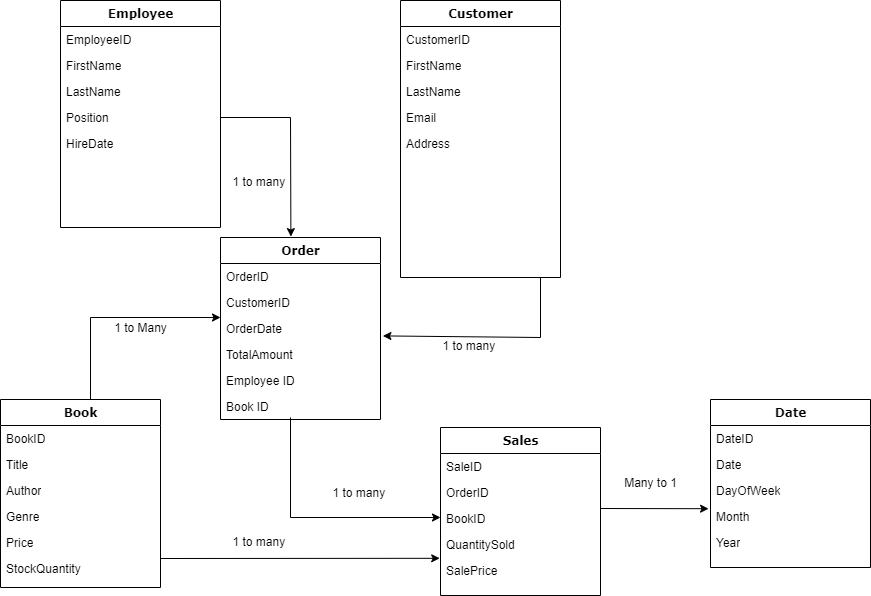

The diagram above was exported from draw.io. Its source (the exported page's mxGraphModel, read from the mxfile embedded in the PNG):
<mxGraphModel dx="1050" dy="621" grid="1" gridSize="10" guides="1" tooltips="1" connect="1" arrows="1" fold="1" page="1" pageScale="1" pageWidth="1100" pageHeight="850" background="none" math="0" shadow="0">
  <root>
    <mxCell id="0" />
    <mxCell id="1" parent="0" />
    <mxCell id="78961159f06e98e8-17" value="Employee" style="swimlane;html=1;fontStyle=1;align=center;verticalAlign=top;childLayout=stackLayout;horizontal=1;startSize=26;horizontalStack=0;resizeParent=1;resizeLast=0;collapsible=1;marginBottom=0;swimlaneFillColor=#ffffff;rounded=0;shadow=0;comic=0;labelBackgroundColor=none;strokeWidth=1;fillColor=none;fontFamily=Verdana;fontSize=12" parent="1" vertex="1">
      <mxGeometry x="90" y="83" width="160" height="227" as="geometry" />
    </mxCell>
    <mxCell id="78961159f06e98e8-21" value="EmployeeID" style="text;html=1;strokeColor=none;fillColor=none;align=left;verticalAlign=top;spacingLeft=4;spacingRight=4;whiteSpace=wrap;overflow=hidden;rotatable=0;points=[[0,0.5],[1,0.5]];portConstraint=eastwest;" parent="78961159f06e98e8-17" vertex="1">
      <mxGeometry y="26" width="160" height="26" as="geometry" />
    </mxCell>
    <mxCell id="78961159f06e98e8-23" value="FirstName" style="text;html=1;strokeColor=none;fillColor=none;align=left;verticalAlign=top;spacingLeft=4;spacingRight=4;whiteSpace=wrap;overflow=hidden;rotatable=0;points=[[0,0.5],[1,0.5]];portConstraint=eastwest;" parent="78961159f06e98e8-17" vertex="1">
      <mxGeometry y="52" width="160" height="26" as="geometry" />
    </mxCell>
    <mxCell id="78961159f06e98e8-25" value="LastName" style="text;html=1;strokeColor=none;fillColor=none;align=left;verticalAlign=top;spacingLeft=4;spacingRight=4;whiteSpace=wrap;overflow=hidden;rotatable=0;points=[[0,0.5],[1,0.5]];portConstraint=eastwest;" parent="78961159f06e98e8-17" vertex="1">
      <mxGeometry y="78" width="160" height="26" as="geometry" />
    </mxCell>
    <mxCell id="78961159f06e98e8-26" value="Position" style="text;html=1;strokeColor=none;fillColor=none;align=left;verticalAlign=top;spacingLeft=4;spacingRight=4;whiteSpace=wrap;overflow=hidden;rotatable=0;points=[[0,0.5],[1,0.5]];portConstraint=eastwest;" parent="78961159f06e98e8-17" vertex="1">
      <mxGeometry y="104" width="160" height="26" as="geometry" />
    </mxCell>
    <mxCell id="78961159f06e98e8-24" value="HireDate" style="text;html=1;strokeColor=none;fillColor=none;align=left;verticalAlign=top;spacingLeft=4;spacingRight=4;whiteSpace=wrap;overflow=hidden;rotatable=0;points=[[0,0.5],[1,0.5]];portConstraint=eastwest;" parent="78961159f06e98e8-17" vertex="1">
      <mxGeometry y="130" width="160" height="26" as="geometry" />
    </mxCell>
    <mxCell id="78961159f06e98e8-30" value="Customer" style="swimlane;html=1;fontStyle=1;align=center;verticalAlign=top;childLayout=stackLayout;horizontal=1;startSize=26;horizontalStack=0;resizeParent=1;resizeLast=0;collapsible=1;marginBottom=0;swimlaneFillColor=#ffffff;rounded=0;shadow=0;comic=0;labelBackgroundColor=none;strokeWidth=1;fillColor=none;fontFamily=Verdana;fontSize=12" parent="1" vertex="1">
      <mxGeometry x="430" y="83" width="160" height="277" as="geometry" />
    </mxCell>
    <mxCell id="78961159f06e98e8-32" value="CustomerID" style="text;html=1;strokeColor=none;fillColor=none;align=left;verticalAlign=top;spacingLeft=4;spacingRight=4;whiteSpace=wrap;overflow=hidden;rotatable=0;points=[[0,0.5],[1,0.5]];portConstraint=eastwest;" parent="78961159f06e98e8-30" vertex="1">
      <mxGeometry y="26" width="160" height="26" as="geometry" />
    </mxCell>
    <mxCell id="78961159f06e98e8-33" value="FirstName" style="text;html=1;strokeColor=none;fillColor=none;align=left;verticalAlign=top;spacingLeft=4;spacingRight=4;whiteSpace=wrap;overflow=hidden;rotatable=0;points=[[0,0.5],[1,0.5]];portConstraint=eastwest;" parent="78961159f06e98e8-30" vertex="1">
      <mxGeometry y="52" width="160" height="26" as="geometry" />
    </mxCell>
    <mxCell id="78961159f06e98e8-34" value="LastName" style="text;html=1;strokeColor=none;fillColor=none;align=left;verticalAlign=top;spacingLeft=4;spacingRight=4;whiteSpace=wrap;overflow=hidden;rotatable=0;points=[[0,0.5],[1,0.5]];portConstraint=eastwest;" parent="78961159f06e98e8-30" vertex="1">
      <mxGeometry y="78" width="160" height="26" as="geometry" />
    </mxCell>
    <mxCell id="78961159f06e98e8-36" value="Email" style="text;html=1;strokeColor=none;fillColor=none;align=left;verticalAlign=top;spacingLeft=4;spacingRight=4;whiteSpace=wrap;overflow=hidden;rotatable=0;points=[[0,0.5],[1,0.5]];portConstraint=eastwest;" parent="78961159f06e98e8-30" vertex="1">
      <mxGeometry y="104" width="160" height="26" as="geometry" />
    </mxCell>
    <mxCell id="78961159f06e98e8-37" value="Address" style="text;html=1;strokeColor=none;fillColor=none;align=left;verticalAlign=top;spacingLeft=4;spacingRight=4;whiteSpace=wrap;overflow=hidden;rotatable=0;points=[[0,0.5],[1,0.5]];portConstraint=eastwest;" parent="78961159f06e98e8-30" vertex="1">
      <mxGeometry y="130" width="160" height="26" as="geometry" />
    </mxCell>
    <mxCell id="78961159f06e98e8-56" value="Book" style="swimlane;html=1;fontStyle=1;align=center;verticalAlign=top;childLayout=stackLayout;horizontal=1;startSize=26;horizontalStack=0;resizeParent=1;resizeLast=0;collapsible=1;marginBottom=0;swimlaneFillColor=#ffffff;rounded=0;shadow=0;comic=0;labelBackgroundColor=none;strokeWidth=1;fillColor=none;fontFamily=Verdana;fontSize=12" parent="1" vertex="1">
      <mxGeometry x="30" y="482" width="160" height="188" as="geometry" />
    </mxCell>
    <mxCell id="78961159f06e98e8-57" value="BookID" style="text;html=1;strokeColor=none;fillColor=none;align=left;verticalAlign=top;spacingLeft=4;spacingRight=4;whiteSpace=wrap;overflow=hidden;rotatable=0;points=[[0,0.5],[1,0.5]];portConstraint=eastwest;" parent="78961159f06e98e8-56" vertex="1">
      <mxGeometry y="26" width="160" height="26" as="geometry" />
    </mxCell>
    <mxCell id="78961159f06e98e8-58" value="Title" style="text;html=1;strokeColor=none;fillColor=none;align=left;verticalAlign=top;spacingLeft=4;spacingRight=4;whiteSpace=wrap;overflow=hidden;rotatable=0;points=[[0,0.5],[1,0.5]];portConstraint=eastwest;" parent="78961159f06e98e8-56" vertex="1">
      <mxGeometry y="52" width="160" height="26" as="geometry" />
    </mxCell>
    <mxCell id="78961159f06e98e8-59" value="Author" style="text;html=1;strokeColor=none;fillColor=none;align=left;verticalAlign=top;spacingLeft=4;spacingRight=4;whiteSpace=wrap;overflow=hidden;rotatable=0;points=[[0,0.5],[1,0.5]];portConstraint=eastwest;" parent="78961159f06e98e8-56" vertex="1">
      <mxGeometry y="78" width="160" height="26" as="geometry" />
    </mxCell>
    <mxCell id="78961159f06e98e8-60" value="Genre" style="text;html=1;strokeColor=none;fillColor=none;align=left;verticalAlign=top;spacingLeft=4;spacingRight=4;whiteSpace=wrap;overflow=hidden;rotatable=0;points=[[0,0.5],[1,0.5]];portConstraint=eastwest;" parent="78961159f06e98e8-56" vertex="1">
      <mxGeometry y="104" width="160" height="26" as="geometry" />
    </mxCell>
    <mxCell id="78961159f06e98e8-61" value="Price" style="text;html=1;strokeColor=none;fillColor=none;align=left;verticalAlign=top;spacingLeft=4;spacingRight=4;whiteSpace=wrap;overflow=hidden;rotatable=0;points=[[0,0.5],[1,0.5]];portConstraint=eastwest;" parent="78961159f06e98e8-56" vertex="1">
      <mxGeometry y="130" width="160" height="26" as="geometry" />
    </mxCell>
    <mxCell id="78961159f06e98e8-62" value="StockQuantity" style="text;html=1;strokeColor=none;fillColor=none;align=left;verticalAlign=top;spacingLeft=4;spacingRight=4;whiteSpace=wrap;overflow=hidden;rotatable=0;points=[[0,0.5],[1,0.5]];portConstraint=eastwest;" parent="78961159f06e98e8-56" vertex="1">
      <mxGeometry y="156" width="160" height="26" as="geometry" />
    </mxCell>
    <mxCell id="78961159f06e98e8-69" value="Order" style="swimlane;html=1;fontStyle=1;align=center;verticalAlign=top;childLayout=stackLayout;horizontal=1;startSize=26;horizontalStack=0;resizeParent=1;resizeLast=0;collapsible=1;marginBottom=0;swimlaneFillColor=#ffffff;rounded=0;shadow=0;comic=0;labelBackgroundColor=none;strokeWidth=1;fillColor=none;fontFamily=Verdana;fontSize=12" parent="1" vertex="1">
      <mxGeometry x="250" y="320" width="160" height="182" as="geometry" />
    </mxCell>
    <mxCell id="78961159f06e98e8-70" value="OrderID" style="text;html=1;strokeColor=none;fillColor=none;align=left;verticalAlign=top;spacingLeft=4;spacingRight=4;whiteSpace=wrap;overflow=hidden;rotatable=0;points=[[0,0.5],[1,0.5]];portConstraint=eastwest;" parent="78961159f06e98e8-69" vertex="1">
      <mxGeometry y="26" width="160" height="26" as="geometry" />
    </mxCell>
    <mxCell id="78961159f06e98e8-71" value="CustomerID" style="text;html=1;strokeColor=none;fillColor=none;align=left;verticalAlign=top;spacingLeft=4;spacingRight=4;whiteSpace=wrap;overflow=hidden;rotatable=0;points=[[0,0.5],[1,0.5]];portConstraint=eastwest;" parent="78961159f06e98e8-69" vertex="1">
      <mxGeometry y="52" width="160" height="26" as="geometry" />
    </mxCell>
    <mxCell id="78961159f06e98e8-72" value="OrderDate" style="text;html=1;strokeColor=none;fillColor=none;align=left;verticalAlign=top;spacingLeft=4;spacingRight=4;whiteSpace=wrap;overflow=hidden;rotatable=0;points=[[0,0.5],[1,0.5]];portConstraint=eastwest;" parent="78961159f06e98e8-69" vertex="1">
      <mxGeometry y="78" width="160" height="26" as="geometry" />
    </mxCell>
    <mxCell id="78961159f06e98e8-74" value="TotalAmount" style="text;html=1;strokeColor=none;fillColor=none;align=left;verticalAlign=top;spacingLeft=4;spacingRight=4;whiteSpace=wrap;overflow=hidden;rotatable=0;points=[[0,0.5],[1,0.5]];portConstraint=eastwest;" parent="78961159f06e98e8-69" vertex="1">
      <mxGeometry y="104" width="160" height="26" as="geometry" />
    </mxCell>
    <mxCell id="_ZvfuXVWP8sXRBGvsRkv-2" value="" style="endArrow=classic;html=1;rounded=0;entryX=1.015;entryY=0.785;entryDx=0;entryDy=0;entryPerimeter=0;" edge="1" parent="78961159f06e98e8-69" target="78961159f06e98e8-72">
      <mxGeometry width="50" height="50" relative="1" as="geometry">
        <mxPoint x="320" y="40" as="sourcePoint" />
        <mxPoint x="320" as="targetPoint" />
        <Array as="points">
          <mxPoint x="320" y="100" />
        </Array>
      </mxGeometry>
    </mxCell>
    <mxCell id="_ZvfuXVWP8sXRBGvsRkv-10" value="Employee ID" style="text;html=1;strokeColor=none;fillColor=none;align=left;verticalAlign=top;spacingLeft=4;spacingRight=4;whiteSpace=wrap;overflow=hidden;rotatable=0;points=[[0,0.5],[1,0.5]];portConstraint=eastwest;" vertex="1" parent="78961159f06e98e8-69">
      <mxGeometry y="130" width="160" height="26" as="geometry" />
    </mxCell>
    <mxCell id="_ZvfuXVWP8sXRBGvsRkv-13" value="Book ID" style="text;html=1;strokeColor=none;fillColor=none;align=left;verticalAlign=top;spacingLeft=4;spacingRight=4;whiteSpace=wrap;overflow=hidden;rotatable=0;points=[[0,0.5],[1,0.5]];portConstraint=eastwest;" vertex="1" parent="78961159f06e98e8-69">
      <mxGeometry y="156" width="160" height="26" as="geometry" />
    </mxCell>
    <mxCell id="78961159f06e98e8-82" value="Sales" style="swimlane;html=1;fontStyle=1;align=center;verticalAlign=top;childLayout=stackLayout;horizontal=1;startSize=26;horizontalStack=0;resizeParent=1;resizeLast=0;collapsible=1;marginBottom=0;swimlaneFillColor=#ffffff;rounded=0;shadow=0;comic=0;labelBackgroundColor=none;strokeWidth=1;fillColor=none;fontFamily=Verdana;fontSize=12" parent="1" vertex="1">
      <mxGeometry x="470" y="510" width="160" height="168" as="geometry" />
    </mxCell>
    <mxCell id="78961159f06e98e8-83" value="SaleID" style="text;html=1;strokeColor=none;fillColor=none;align=left;verticalAlign=top;spacingLeft=4;spacingRight=4;whiteSpace=wrap;overflow=hidden;rotatable=0;points=[[0,0.5],[1,0.5]];portConstraint=eastwest;" parent="78961159f06e98e8-82" vertex="1">
      <mxGeometry y="26" width="160" height="26" as="geometry" />
    </mxCell>
    <mxCell id="78961159f06e98e8-84" value="OrderID" style="text;html=1;strokeColor=none;fillColor=none;align=left;verticalAlign=top;spacingLeft=4;spacingRight=4;whiteSpace=wrap;overflow=hidden;rotatable=0;points=[[0,0.5],[1,0.5]];portConstraint=eastwest;" parent="78961159f06e98e8-82" vertex="1">
      <mxGeometry y="52" width="160" height="26" as="geometry" />
    </mxCell>
    <mxCell id="78961159f06e98e8-85" value="BookID" style="text;html=1;strokeColor=none;fillColor=none;align=left;verticalAlign=top;spacingLeft=4;spacingRight=4;whiteSpace=wrap;overflow=hidden;rotatable=0;points=[[0,0.5],[1,0.5]];portConstraint=eastwest;" parent="78961159f06e98e8-82" vertex="1">
      <mxGeometry y="78" width="160" height="26" as="geometry" />
    </mxCell>
    <mxCell id="78961159f06e98e8-86" value="QuantitySold" style="text;html=1;strokeColor=none;fillColor=none;align=left;verticalAlign=top;spacingLeft=4;spacingRight=4;whiteSpace=wrap;overflow=hidden;rotatable=0;points=[[0,0.5],[1,0.5]];portConstraint=eastwest;" parent="78961159f06e98e8-82" vertex="1">
      <mxGeometry y="104" width="160" height="26" as="geometry" />
    </mxCell>
    <mxCell id="78961159f06e98e8-87" value="SalePrice" style="text;html=1;strokeColor=none;fillColor=none;align=left;verticalAlign=top;spacingLeft=4;spacingRight=4;whiteSpace=wrap;overflow=hidden;rotatable=0;points=[[0,0.5],[1,0.5]];portConstraint=eastwest;" parent="78961159f06e98e8-82" vertex="1">
      <mxGeometry y="130" width="160" height="26" as="geometry" />
    </mxCell>
    <mxCell id="78961159f06e98e8-95" value="Date" style="swimlane;html=1;fontStyle=1;align=center;verticalAlign=top;childLayout=stackLayout;horizontal=1;startSize=26;horizontalStack=0;resizeParent=1;resizeLast=0;collapsible=1;marginBottom=0;swimlaneFillColor=#ffffff;rounded=0;shadow=0;comic=0;labelBackgroundColor=none;strokeWidth=1;fillColor=none;fontFamily=Verdana;fontSize=12" parent="1" vertex="1">
      <mxGeometry x="740" y="482" width="160" height="168" as="geometry" />
    </mxCell>
    <mxCell id="78961159f06e98e8-96" value="DateID" style="text;html=1;strokeColor=none;fillColor=none;align=left;verticalAlign=top;spacingLeft=4;spacingRight=4;whiteSpace=wrap;overflow=hidden;rotatable=0;points=[[0,0.5],[1,0.5]];portConstraint=eastwest;" parent="78961159f06e98e8-95" vertex="1">
      <mxGeometry y="26" width="160" height="26" as="geometry" />
    </mxCell>
    <mxCell id="78961159f06e98e8-97" value="Date" style="text;html=1;strokeColor=none;fillColor=none;align=left;verticalAlign=top;spacingLeft=4;spacingRight=4;whiteSpace=wrap;overflow=hidden;rotatable=0;points=[[0,0.5],[1,0.5]];portConstraint=eastwest;" parent="78961159f06e98e8-95" vertex="1">
      <mxGeometry y="52" width="160" height="26" as="geometry" />
    </mxCell>
    <mxCell id="78961159f06e98e8-98" value="DayOfWeek" style="text;html=1;strokeColor=none;fillColor=none;align=left;verticalAlign=top;spacingLeft=4;spacingRight=4;whiteSpace=wrap;overflow=hidden;rotatable=0;points=[[0,0.5],[1,0.5]];portConstraint=eastwest;" parent="78961159f06e98e8-95" vertex="1">
      <mxGeometry y="78" width="160" height="26" as="geometry" />
    </mxCell>
    <mxCell id="78961159f06e98e8-102" value="Month" style="text;html=1;strokeColor=none;fillColor=none;align=left;verticalAlign=top;spacingLeft=4;spacingRight=4;whiteSpace=wrap;overflow=hidden;rotatable=0;points=[[0,0.5],[1,0.5]];portConstraint=eastwest;" parent="78961159f06e98e8-95" vertex="1">
      <mxGeometry y="104" width="160" height="26" as="geometry" />
    </mxCell>
    <mxCell id="78961159f06e98e8-104" value="Year" style="text;html=1;strokeColor=none;fillColor=none;align=left;verticalAlign=top;spacingLeft=4;spacingRight=4;whiteSpace=wrap;overflow=hidden;rotatable=0;points=[[0,0.5],[1,0.5]];portConstraint=eastwest;" parent="78961159f06e98e8-95" vertex="1">
      <mxGeometry y="130" width="160" height="26" as="geometry" />
    </mxCell>
    <mxCell id="_ZvfuXVWP8sXRBGvsRkv-3" value="1 to many&amp;nbsp;" style="text;html=1;align=center;verticalAlign=middle;resizable=0;points=[];autosize=1;strokeColor=none;fillColor=none;" vertex="1" parent="1">
      <mxGeometry x="350" y="561" width="80" height="30" as="geometry" />
    </mxCell>
    <mxCell id="_ZvfuXVWP8sXRBGvsRkv-4" value="" style="endArrow=classic;html=1;rounded=0;" edge="1" parent="1">
      <mxGeometry width="50" height="50" relative="1" as="geometry">
        <mxPoint x="320" y="500" as="sourcePoint" />
        <mxPoint x="470" y="600" as="targetPoint" />
        <Array as="points">
          <mxPoint x="320" y="600" />
        </Array>
      </mxGeometry>
    </mxCell>
    <mxCell id="_ZvfuXVWP8sXRBGvsRkv-5" value="1 to many&amp;nbsp;" style="text;html=1;align=center;verticalAlign=middle;resizable=0;points=[];autosize=1;strokeColor=none;fillColor=none;" vertex="1" parent="1">
      <mxGeometry x="460" y="414" width="80" height="30" as="geometry" />
    </mxCell>
    <mxCell id="_ZvfuXVWP8sXRBGvsRkv-6" value="" style="endArrow=classic;html=1;rounded=0;entryX=-0.005;entryY=1.031;entryDx=0;entryDy=0;entryPerimeter=0;" edge="1" parent="1" target="78961159f06e98e8-86">
      <mxGeometry width="50" height="50" relative="1" as="geometry">
        <mxPoint x="190" y="641" as="sourcePoint" />
        <mxPoint x="240" y="591" as="targetPoint" />
      </mxGeometry>
    </mxCell>
    <mxCell id="_ZvfuXVWP8sXRBGvsRkv-7" value="1 to many&amp;nbsp;" style="text;html=1;align=center;verticalAlign=middle;resizable=0;points=[];autosize=1;strokeColor=none;fillColor=none;" vertex="1" parent="1">
      <mxGeometry x="250" y="610" width="80" height="30" as="geometry" />
    </mxCell>
    <mxCell id="_ZvfuXVWP8sXRBGvsRkv-8" value="" style="endArrow=classic;html=1;rounded=0;entryX=-0.012;entryY=0.2;entryDx=0;entryDy=0;entryPerimeter=0;" edge="1" parent="1" target="78961159f06e98e8-102">
      <mxGeometry width="50" height="50" relative="1" as="geometry">
        <mxPoint x="630" y="591" as="sourcePoint" />
        <mxPoint x="680" y="541" as="targetPoint" />
      </mxGeometry>
    </mxCell>
    <mxCell id="_ZvfuXVWP8sXRBGvsRkv-9" value="Many to 1" style="text;html=1;align=center;verticalAlign=middle;resizable=0;points=[];autosize=1;strokeColor=none;fillColor=none;" vertex="1" parent="1">
      <mxGeometry x="640" y="551" width="80" height="30" as="geometry" />
    </mxCell>
    <mxCell id="_ZvfuXVWP8sXRBGvsRkv-11" value="" style="endArrow=classic;html=1;rounded=0;entryX=0.44;entryY=-0.005;entryDx=0;entryDy=0;entryPerimeter=0;" edge="1" parent="1" target="78961159f06e98e8-69">
      <mxGeometry width="50" height="50" relative="1" as="geometry">
        <mxPoint x="250" y="200" as="sourcePoint" />
        <mxPoint x="300" y="150" as="targetPoint" />
        <Array as="points">
          <mxPoint x="320" y="200" />
        </Array>
      </mxGeometry>
    </mxCell>
    <mxCell id="_ZvfuXVWP8sXRBGvsRkv-12" value="1 to many&amp;nbsp;" style="text;html=1;align=center;verticalAlign=middle;resizable=0;points=[];autosize=1;strokeColor=none;fillColor=none;" vertex="1" parent="1">
      <mxGeometry x="250" y="250" width="80" height="30" as="geometry" />
    </mxCell>
    <mxCell id="_ZvfuXVWP8sXRBGvsRkv-14" value="" style="endArrow=classic;html=1;rounded=0;" edge="1" parent="1">
      <mxGeometry width="50" height="50" relative="1" as="geometry">
        <mxPoint x="120" y="482" as="sourcePoint" />
        <mxPoint x="250" y="400" as="targetPoint" />
        <Array as="points">
          <mxPoint x="120" y="400" />
        </Array>
      </mxGeometry>
    </mxCell>
    <mxCell id="_ZvfuXVWP8sXRBGvsRkv-15" value="1 to Many" style="text;html=1;align=center;verticalAlign=middle;resizable=0;points=[];autosize=1;strokeColor=none;fillColor=none;" vertex="1" parent="1">
      <mxGeometry x="130" y="396" width="80" height="30" as="geometry" />
    </mxCell>
  </root>
</mxGraphModel>